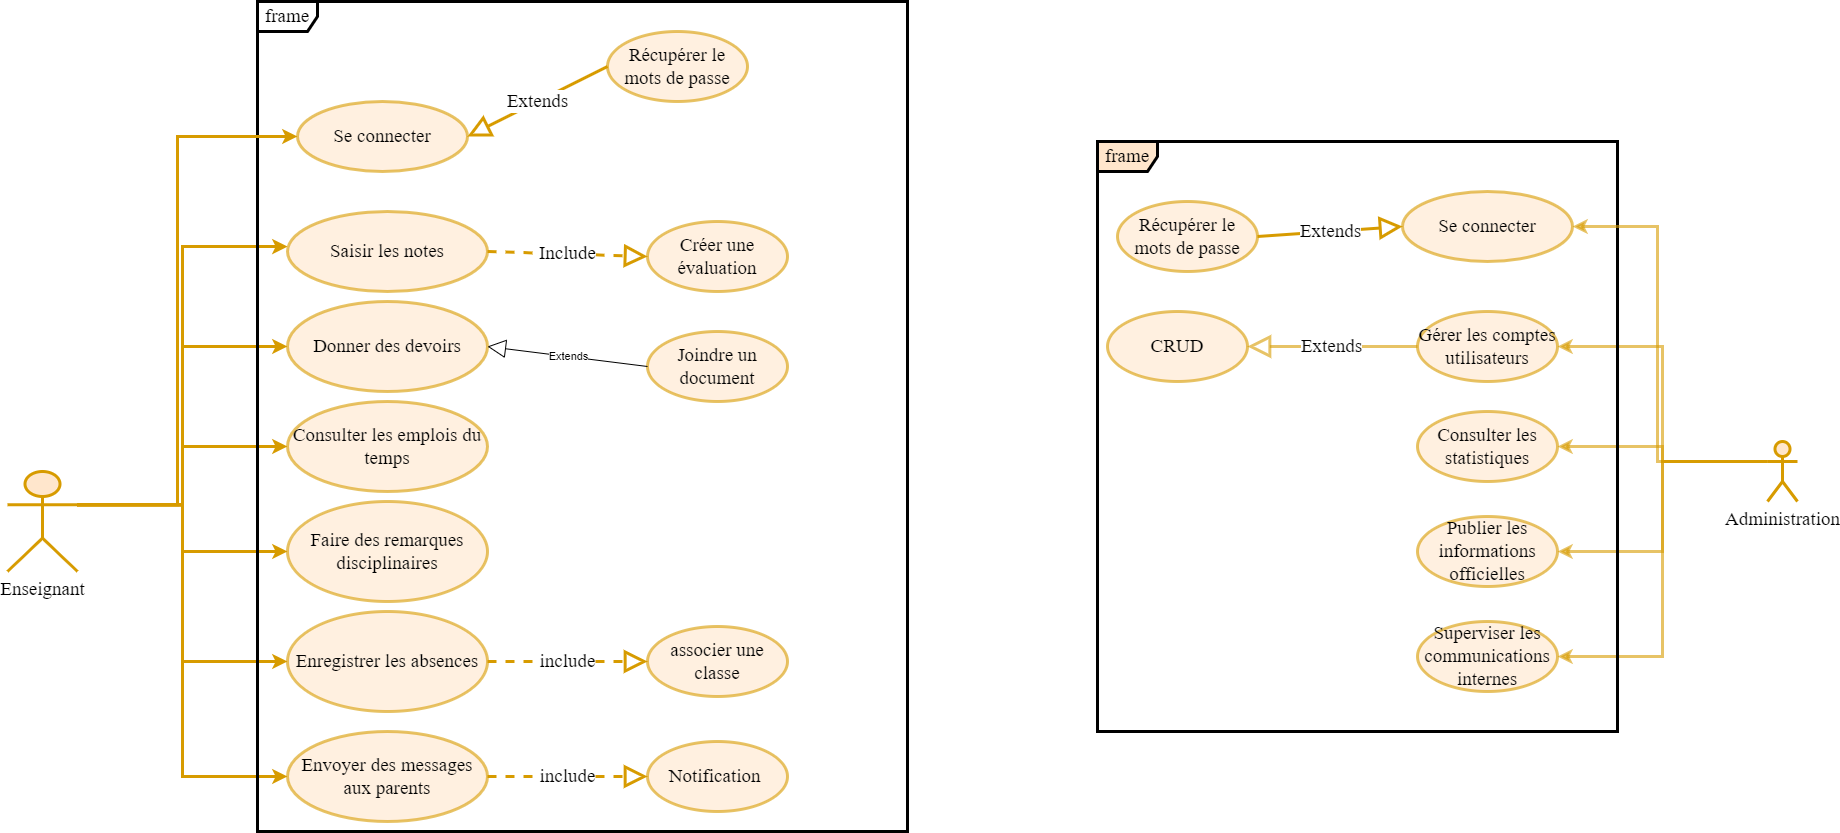

The diagram above was exported from draw.io. Its source (the exported page's mxGraphModel, read from the mxfile embedded in the PNG):
<mxGraphModel dx="1500" dy="887" grid="1" gridSize="10" guides="1" tooltips="1" connect="1" arrows="1" fold="1" page="1" pageScale="1" pageWidth="2500" pageHeight="2000" math="0" shadow="0">
  <root>
    <mxCell id="0" />
    <mxCell id="1" parent="0" />
    <mxCell id="B3ARm20cBtDG0ahiT5Ib-42" style="edgeStyle=orthogonalEdgeStyle;rounded=0;orthogonalLoop=1;jettySize=auto;html=1;exitX=0;exitY=0.3333333333333333;exitDx=0;exitDy=0;exitPerimeter=0;entryX=1;entryY=0.5;entryDx=0;entryDy=0;fillColor=#ffe6cc;strokeColor=#d79b00;strokeWidth=3;opacity=60;fontFamily=Times New Roman;fontSize=19;" edge="1" parent="1" source="B3ARm20cBtDG0ahiT5Ib-4" target="B3ARm20cBtDG0ahiT5Ib-39">
      <mxGeometry relative="1" as="geometry" />
    </mxCell>
    <mxCell id="B3ARm20cBtDG0ahiT5Ib-4" value="Administration" style="shape=umlActor;verticalLabelPosition=bottom;verticalAlign=top;html=1;fontSize=19;fontFamily=Times New Roman;fillColor=#ffe6cc;strokeColor=#d79b00;strokeWidth=3;" vertex="1" parent="1">
      <mxGeometry x="1970" y="650" width="30" height="60" as="geometry" />
    </mxCell>
    <mxCell id="B3ARm20cBtDG0ahiT5Ib-20" style="edgeStyle=orthogonalEdgeStyle;rounded=0;orthogonalLoop=1;jettySize=auto;html=1;exitX=1;exitY=0.3333333333333333;exitDx=0;exitDy=0;exitPerimeter=0;entryX=0;entryY=0.5;entryDx=0;entryDy=0;strokeWidth=3;fillColor=#ffe6cc;strokeColor=#d79b00;" edge="1" parent="1" source="B3ARm20cBtDG0ahiT5Ib-5" target="B3ARm20cBtDG0ahiT5Ib-6">
      <mxGeometry relative="1" as="geometry" />
    </mxCell>
    <mxCell id="B3ARm20cBtDG0ahiT5Ib-5" value="&lt;font face=&quot;Times New Roman&quot; style=&quot;font-size: 19px;&quot;&gt;Enseignant&lt;/font&gt;" style="shape=umlActor;verticalLabelPosition=bottom;verticalAlign=top;html=1;strokeWidth=3;fillColor=#ffe6cc;strokeColor=#d79b00;" vertex="1" parent="1">
      <mxGeometry x="210" y="680" width="70" height="100" as="geometry" />
    </mxCell>
    <mxCell id="B3ARm20cBtDG0ahiT5Ib-6" value="Consulter les emplois du temps" style="ellipse;whiteSpace=wrap;html=1;fontSize=19;fillColor=#ffe6cc;strokeColor=#d79b00;strokeWidth=3;opacity=60;fontFamily=Times New Roman;" vertex="1" parent="1">
      <mxGeometry x="490" y="610" width="200" height="90" as="geometry" />
    </mxCell>
    <mxCell id="B3ARm20cBtDG0ahiT5Ib-7" value="Faire des remarques disciplinaires" style="ellipse;whiteSpace=wrap;html=1;fontSize=19;fillColor=#ffe6cc;strokeColor=#d79b00;strokeWidth=3;opacity=60;fontFamily=Times New Roman;" vertex="1" parent="1">
      <mxGeometry x="490" y="710" width="200" height="100" as="geometry" />
    </mxCell>
    <mxCell id="B3ARm20cBtDG0ahiT5Ib-8" value="Donner des devoirs" style="ellipse;whiteSpace=wrap;html=1;fontSize=19;fillColor=#ffe6cc;strokeColor=#d79b00;strokeWidth=3;opacity=60;fontFamily=Times New Roman;" vertex="1" parent="1">
      <mxGeometry x="490" y="510" width="200" height="90" as="geometry" />
    </mxCell>
    <mxCell id="B3ARm20cBtDG0ahiT5Ib-9" value="Enregistrer les absences" style="ellipse;whiteSpace=wrap;html=1;fontSize=19;fillColor=#ffe6cc;strokeColor=#d79b00;strokeWidth=3;opacity=60;fontFamily=Times New Roman;" vertex="1" parent="1">
      <mxGeometry x="490" y="820" width="200" height="100" as="geometry" />
    </mxCell>
    <mxCell id="B3ARm20cBtDG0ahiT5Ib-10" value="Saisir les notes" style="ellipse;whiteSpace=wrap;html=1;fontSize=19;fillColor=#ffe6cc;strokeColor=#d79b00;strokeWidth=3;opacity=60;fontFamily=Times New Roman;" vertex="1" parent="1">
      <mxGeometry x="490" y="420" width="200" height="80" as="geometry" />
    </mxCell>
    <mxCell id="B3ARm20cBtDG0ahiT5Ib-11" value="Envoyer des messages aux parents" style="ellipse;whiteSpace=wrap;html=1;fontSize=19;fillColor=#ffe6cc;strokeColor=#d79b00;strokeWidth=3;opacity=60;fontFamily=Times New Roman;" vertex="1" parent="1">
      <mxGeometry x="490" y="940" width="200" height="90" as="geometry" />
    </mxCell>
    <mxCell id="B3ARm20cBtDG0ahiT5Ib-21" style="edgeStyle=orthogonalEdgeStyle;rounded=0;orthogonalLoop=1;jettySize=auto;html=1;exitX=1;exitY=0.3333333333333333;exitDx=0;exitDy=0;exitPerimeter=0;entryX=0;entryY=0.5;entryDx=0;entryDy=0;strokeWidth=3;fillColor=#ffe6cc;strokeColor=#d79b00;" edge="1" parent="1" source="B3ARm20cBtDG0ahiT5Ib-5" target="B3ARm20cBtDG0ahiT5Ib-7">
      <mxGeometry relative="1" as="geometry">
        <mxPoint x="410" y="703" as="sourcePoint" />
        <mxPoint x="530" y="650" as="targetPoint" />
      </mxGeometry>
    </mxCell>
    <mxCell id="B3ARm20cBtDG0ahiT5Ib-22" style="edgeStyle=orthogonalEdgeStyle;rounded=0;orthogonalLoop=1;jettySize=auto;html=1;exitX=1;exitY=0.3333333333333333;exitDx=0;exitDy=0;exitPerimeter=0;entryX=0;entryY=0.5;entryDx=0;entryDy=0;strokeWidth=3;fillColor=#ffe6cc;strokeColor=#d79b00;" edge="1" parent="1" source="B3ARm20cBtDG0ahiT5Ib-5" target="B3ARm20cBtDG0ahiT5Ib-8">
      <mxGeometry relative="1" as="geometry">
        <mxPoint x="420" y="713" as="sourcePoint" />
        <mxPoint x="540" y="660" as="targetPoint" />
      </mxGeometry>
    </mxCell>
    <mxCell id="B3ARm20cBtDG0ahiT5Ib-23" style="edgeStyle=orthogonalEdgeStyle;rounded=0;orthogonalLoop=1;jettySize=auto;html=1;exitX=1;exitY=0.3333333333333333;exitDx=0;exitDy=0;exitPerimeter=0;entryX=0;entryY=0.438;entryDx=0;entryDy=0;entryPerimeter=0;strokeWidth=3;fillColor=#ffe6cc;strokeColor=#d79b00;" edge="1" parent="1" source="B3ARm20cBtDG0ahiT5Ib-5" target="B3ARm20cBtDG0ahiT5Ib-10">
      <mxGeometry relative="1" as="geometry">
        <mxPoint x="430" y="723" as="sourcePoint" />
        <mxPoint x="550" y="670" as="targetPoint" />
      </mxGeometry>
    </mxCell>
    <mxCell id="B3ARm20cBtDG0ahiT5Ib-24" style="edgeStyle=orthogonalEdgeStyle;rounded=0;orthogonalLoop=1;jettySize=auto;html=1;exitX=1;exitY=0.3333333333333333;exitDx=0;exitDy=0;exitPerimeter=0;entryX=0;entryY=0.5;entryDx=0;entryDy=0;strokeWidth=3;fillColor=#ffe6cc;strokeColor=#d79b00;" edge="1" parent="1" source="B3ARm20cBtDG0ahiT5Ib-5" target="B3ARm20cBtDG0ahiT5Ib-9">
      <mxGeometry relative="1" as="geometry">
        <mxPoint x="440" y="733" as="sourcePoint" />
        <mxPoint x="560" y="680" as="targetPoint" />
      </mxGeometry>
    </mxCell>
    <mxCell id="B3ARm20cBtDG0ahiT5Ib-25" style="edgeStyle=orthogonalEdgeStyle;rounded=0;orthogonalLoop=1;jettySize=auto;html=1;exitX=1;exitY=0.3333333333333333;exitDx=0;exitDy=0;exitPerimeter=0;entryX=0;entryY=0.5;entryDx=0;entryDy=0;strokeWidth=3;fillColor=#ffe6cc;strokeColor=#d79b00;" edge="1" parent="1" source="B3ARm20cBtDG0ahiT5Ib-5" target="B3ARm20cBtDG0ahiT5Ib-11">
      <mxGeometry relative="1" as="geometry">
        <mxPoint x="450" y="743" as="sourcePoint" />
        <mxPoint x="570" y="690" as="targetPoint" />
      </mxGeometry>
    </mxCell>
    <mxCell id="B3ARm20cBtDG0ahiT5Ib-26" value="frame" style="shape=umlFrame;whiteSpace=wrap;html=1;pointerEvents=0;strokeWidth=3;fontFamily=Times New Roman;fontSize=19;" vertex="1" parent="1">
      <mxGeometry x="460" y="210" width="650" height="830" as="geometry" />
    </mxCell>
    <mxCell id="B3ARm20cBtDG0ahiT5Ib-28" value="Notification&amp;nbsp;" style="ellipse;whiteSpace=wrap;html=1;opacity=60;strokeWidth=3;fillColor=#ffe6cc;strokeColor=#d79b00;fontFamily=Times New Roman;fontSize=19;" vertex="1" parent="1">
      <mxGeometry x="850" y="950" width="140" height="70" as="geometry" />
    </mxCell>
    <mxCell id="B3ARm20cBtDG0ahiT5Ib-29" value="Joindre un document" style="ellipse;whiteSpace=wrap;html=1;fillColor=#ffe6cc;strokeColor=#d79b00;strokeWidth=3;opacity=60;fontFamily=Times New Roman;fontSize=19;" vertex="1" parent="1">
      <mxGeometry x="850" y="540" width="140" height="70" as="geometry" />
    </mxCell>
    <mxCell id="B3ARm20cBtDG0ahiT5Ib-30" value="associer une classe" style="ellipse;whiteSpace=wrap;html=1;fontFamily=Times New Roman;fontSize=19;fillColor=#ffe6cc;strokeColor=#d79b00;strokeWidth=3;opacity=60;" vertex="1" parent="1">
      <mxGeometry x="850" y="835" width="140" height="70" as="geometry" />
    </mxCell>
    <mxCell id="B3ARm20cBtDG0ahiT5Ib-31" value="Créer une évaluation" style="ellipse;whiteSpace=wrap;html=1;strokeWidth=3;fillColor=#ffe6cc;strokeColor=#d79b00;fontSize=19;fontFamily=Times New Roman;opacity=60;" vertex="1" parent="1">
      <mxGeometry x="850" y="430" width="140" height="70" as="geometry" />
    </mxCell>
    <mxCell id="B3ARm20cBtDG0ahiT5Ib-32" value="Include" style="endArrow=block;endSize=16;endFill=0;html=1;rounded=0;entryX=0;entryY=0.5;entryDx=0;entryDy=0;strokeWidth=3;fillColor=#ffe6cc;strokeColor=#d79b00;dashed=1;fontSize=19;fontFamily=Times New Roman;exitX=1;exitY=0.5;exitDx=0;exitDy=0;" edge="1" parent="1" source="B3ARm20cBtDG0ahiT5Ib-10" target="B3ARm20cBtDG0ahiT5Ib-31">
      <mxGeometry width="160" relative="1" as="geometry">
        <mxPoint x="710" y="610" as="sourcePoint" />
        <mxPoint x="870" y="610" as="targetPoint" />
      </mxGeometry>
    </mxCell>
    <mxCell id="B3ARm20cBtDG0ahiT5Ib-33" value="include" style="endArrow=block;endSize=16;endFill=0;html=1;rounded=0;exitX=1;exitY=0.5;exitDx=0;exitDy=0;entryX=0;entryY=0.5;entryDx=0;entryDy=0;fontFamily=Times New Roman;fontSize=19;fillColor=#ffe6cc;strokeColor=#d79b00;strokeWidth=3;dashed=1;" edge="1" parent="1" source="B3ARm20cBtDG0ahiT5Ib-11" target="B3ARm20cBtDG0ahiT5Ib-28">
      <mxGeometry width="160" relative="1" as="geometry">
        <mxPoint x="710" y="840" as="sourcePoint" />
        <mxPoint x="870" y="840" as="targetPoint" />
      </mxGeometry>
    </mxCell>
    <mxCell id="B3ARm20cBtDG0ahiT5Ib-34" value="include" style="endArrow=block;endSize=16;endFill=0;html=1;rounded=0;exitX=1;exitY=0.5;exitDx=0;exitDy=0;strokeWidth=3;dashed=1;fillColor=#ffe6cc;strokeColor=#d79b00;fontFamily=Times New Roman;fontSize=19;entryX=0;entryY=0.5;entryDx=0;entryDy=0;" edge="1" parent="1" source="B3ARm20cBtDG0ahiT5Ib-9" target="B3ARm20cBtDG0ahiT5Ib-30">
      <mxGeometry width="160" relative="1" as="geometry">
        <mxPoint x="710" y="730" as="sourcePoint" />
        <mxPoint x="870" y="730" as="targetPoint" />
      </mxGeometry>
    </mxCell>
    <mxCell id="B3ARm20cBtDG0ahiT5Ib-35" value="CRUD" style="ellipse;whiteSpace=wrap;html=1;fillColor=#ffe6cc;strokeColor=#d79b00;strokeWidth=3;opacity=60;fontFamily=Times New Roman;fontSize=19;" vertex="1" parent="1">
      <mxGeometry x="1310" y="520" width="140" height="70" as="geometry" />
    </mxCell>
    <mxCell id="B3ARm20cBtDG0ahiT5Ib-36" value="Superviser les communications internes" style="ellipse;whiteSpace=wrap;html=1;fillColor=#ffe6cc;strokeColor=#d79b00;strokeWidth=3;opacity=60;fontFamily=Times New Roman;fontSize=19;" vertex="1" parent="1">
      <mxGeometry x="1620" y="830" width="140" height="70" as="geometry" />
    </mxCell>
    <mxCell id="B3ARm20cBtDG0ahiT5Ib-37" value="Consulter les statistiques" style="ellipse;whiteSpace=wrap;html=1;fillColor=#ffe6cc;strokeColor=#d79b00;strokeWidth=3;opacity=60;fontFamily=Times New Roman;fontSize=19;" vertex="1" parent="1">
      <mxGeometry x="1620" y="620" width="140" height="70" as="geometry" />
    </mxCell>
    <mxCell id="B3ARm20cBtDG0ahiT5Ib-38" value="Publier les informations officielles" style="ellipse;whiteSpace=wrap;html=1;fillColor=#ffe6cc;strokeColor=#d79b00;strokeWidth=3;opacity=60;fontFamily=Times New Roman;fontSize=19;" vertex="1" parent="1">
      <mxGeometry x="1620" y="725" width="140" height="70" as="geometry" />
    </mxCell>
    <mxCell id="B3ARm20cBtDG0ahiT5Ib-39" value="Gérer les comptes utilisateurs" style="ellipse;whiteSpace=wrap;html=1;fillColor=#ffe6cc;strokeColor=#d79b00;strokeWidth=3;opacity=60;fontFamily=Times New Roman;fontSize=19;" vertex="1" parent="1">
      <mxGeometry x="1620" y="520" width="140" height="70" as="geometry" />
    </mxCell>
    <mxCell id="B3ARm20cBtDG0ahiT5Ib-40" value="Extends" style="endArrow=block;endSize=16;endFill=0;html=1;rounded=0;entryX=1;entryY=0.5;entryDx=0;entryDy=0;exitX=0;exitY=0.5;exitDx=0;exitDy=0;" edge="1" parent="1" source="B3ARm20cBtDG0ahiT5Ib-29" target="B3ARm20cBtDG0ahiT5Ib-8">
      <mxGeometry width="160" relative="1" as="geometry">
        <mxPoint x="780" y="570" as="sourcePoint" />
        <mxPoint x="940" y="570" as="targetPoint" />
      </mxGeometry>
    </mxCell>
    <mxCell id="B3ARm20cBtDG0ahiT5Ib-41" value="Extends" style="endArrow=block;endSize=16;endFill=0;html=1;rounded=0;exitX=0;exitY=0.5;exitDx=0;exitDy=0;entryX=1;entryY=0.5;entryDx=0;entryDy=0;fillColor=#ffe6cc;strokeColor=#d79b00;strokeWidth=3;opacity=60;fontFamily=Times New Roman;fontSize=19;" edge="1" parent="1" source="B3ARm20cBtDG0ahiT5Ib-39" target="B3ARm20cBtDG0ahiT5Ib-35">
      <mxGeometry width="160" relative="1" as="geometry">
        <mxPoint x="1600" y="740" as="sourcePoint" />
        <mxPoint x="1760" y="740" as="targetPoint" />
      </mxGeometry>
    </mxCell>
    <mxCell id="B3ARm20cBtDG0ahiT5Ib-43" style="edgeStyle=orthogonalEdgeStyle;rounded=0;orthogonalLoop=1;jettySize=auto;html=1;exitX=0;exitY=0.3333333333333333;exitDx=0;exitDy=0;exitPerimeter=0;entryX=1;entryY=0.5;entryDx=0;entryDy=0;fillColor=#ffe6cc;strokeColor=#d79b00;strokeWidth=3;opacity=60;fontFamily=Times New Roman;fontSize=19;" edge="1" parent="1" source="B3ARm20cBtDG0ahiT5Ib-4" target="B3ARm20cBtDG0ahiT5Ib-37">
      <mxGeometry relative="1" as="geometry">
        <mxPoint x="1980" y="680" as="sourcePoint" />
        <mxPoint x="1770" y="565" as="targetPoint" />
      </mxGeometry>
    </mxCell>
    <mxCell id="B3ARm20cBtDG0ahiT5Ib-44" style="edgeStyle=orthogonalEdgeStyle;rounded=0;orthogonalLoop=1;jettySize=auto;html=1;exitX=0;exitY=0.3333333333333333;exitDx=0;exitDy=0;exitPerimeter=0;entryX=1;entryY=0.5;entryDx=0;entryDy=0;fillColor=#ffe6cc;strokeColor=#d79b00;strokeWidth=3;opacity=60;fontFamily=Times New Roman;fontSize=19;" edge="1" parent="1" source="B3ARm20cBtDG0ahiT5Ib-4" target="B3ARm20cBtDG0ahiT5Ib-38">
      <mxGeometry relative="1" as="geometry">
        <mxPoint x="1990" y="690" as="sourcePoint" />
        <mxPoint x="1780" y="575" as="targetPoint" />
      </mxGeometry>
    </mxCell>
    <mxCell id="B3ARm20cBtDG0ahiT5Ib-45" style="edgeStyle=orthogonalEdgeStyle;rounded=0;orthogonalLoop=1;jettySize=auto;html=1;exitX=0;exitY=0.3333333333333333;exitDx=0;exitDy=0;exitPerimeter=0;entryX=1;entryY=0.5;entryDx=0;entryDy=0;fillColor=#ffe6cc;strokeColor=#d79b00;strokeWidth=3;opacity=60;fontFamily=Times New Roman;fontSize=19;" edge="1" parent="1" source="B3ARm20cBtDG0ahiT5Ib-4" target="B3ARm20cBtDG0ahiT5Ib-36">
      <mxGeometry relative="1" as="geometry">
        <mxPoint x="2000" y="700" as="sourcePoint" />
        <mxPoint x="1790" y="585" as="targetPoint" />
      </mxGeometry>
    </mxCell>
    <mxCell id="B3ARm20cBtDG0ahiT5Ib-46" value="frame" style="shape=umlFrame;whiteSpace=wrap;html=1;pointerEvents=0;fillColor=#ffe6cc;strokeColor=#000000;strokeWidth=3;fontFamily=Times New Roman;fontSize=19;" vertex="1" parent="1">
      <mxGeometry x="1300" y="350" width="520" height="590" as="geometry" />
    </mxCell>
    <mxCell id="hONCUTMSEjrqCSwiYOm1-1" value="Se connecter" style="ellipse;whiteSpace=wrap;html=1;fontFamily=Times New Roman;fontSize=19;strokeWidth=3;fillColor=#ffe6cc;strokeColor=#d79b00;opacity=60;" vertex="1" parent="1">
      <mxGeometry x="500" y="310" width="170" height="70" as="geometry" />
    </mxCell>
    <mxCell id="hONCUTMSEjrqCSwiYOm1-2" value="Récupérer le mots de passe" style="ellipse;whiteSpace=wrap;html=1;fontFamily=Times New Roman;fontSize=19;strokeWidth=3;fillColor=#ffe6cc;strokeColor=#d79b00;opacity=60;" vertex="1" parent="1">
      <mxGeometry x="810" y="240" width="140" height="70" as="geometry" />
    </mxCell>
    <mxCell id="hONCUTMSEjrqCSwiYOm1-3" value="Extends" style="endArrow=block;endSize=16;endFill=0;html=1;rounded=0;exitX=0;exitY=0.5;exitDx=0;exitDy=0;entryX=1;entryY=0.5;entryDx=0;entryDy=0;fontFamily=Times New Roman;fontSize=19;strokeWidth=3;fillColor=#ffe6cc;strokeColor=#d79b00;" edge="1" parent="1" source="hONCUTMSEjrqCSwiYOm1-2" target="hONCUTMSEjrqCSwiYOm1-1">
      <mxGeometry width="160" relative="1" as="geometry">
        <mxPoint x="610" y="490" as="sourcePoint" />
        <mxPoint x="770" y="490" as="targetPoint" />
      </mxGeometry>
    </mxCell>
    <mxCell id="hONCUTMSEjrqCSwiYOm1-5" style="edgeStyle=orthogonalEdgeStyle;rounded=0;orthogonalLoop=1;jettySize=auto;html=1;exitX=1;exitY=0.3333333333333333;exitDx=0;exitDy=0;exitPerimeter=0;entryX=0;entryY=0.5;entryDx=0;entryDy=0;strokeWidth=3;fillColor=#ffe6cc;strokeColor=#d79b00;" edge="1" parent="1" source="B3ARm20cBtDG0ahiT5Ib-5" target="hONCUTMSEjrqCSwiYOm1-1">
      <mxGeometry relative="1" as="geometry">
        <mxPoint x="290" y="723" as="sourcePoint" />
        <mxPoint x="500" y="465" as="targetPoint" />
        <Array as="points">
          <mxPoint x="380" y="713" />
          <mxPoint x="380" y="345" />
        </Array>
      </mxGeometry>
    </mxCell>
    <mxCell id="hONCUTMSEjrqCSwiYOm1-6" value="Se connecter" style="ellipse;whiteSpace=wrap;html=1;fontFamily=Times New Roman;fontSize=19;strokeWidth=3;fillColor=#ffe6cc;strokeColor=#d79b00;opacity=60;" vertex="1" parent="1">
      <mxGeometry x="1605" y="400" width="170" height="70" as="geometry" />
    </mxCell>
    <mxCell id="hONCUTMSEjrqCSwiYOm1-7" value="Récupérer le mots de passe" style="ellipse;whiteSpace=wrap;html=1;fontFamily=Times New Roman;fontSize=19;strokeWidth=3;fillColor=#ffe6cc;strokeColor=#d79b00;opacity=60;" vertex="1" parent="1">
      <mxGeometry x="1320" y="410" width="140" height="70" as="geometry" />
    </mxCell>
    <mxCell id="hONCUTMSEjrqCSwiYOm1-8" value="Extends" style="endArrow=block;endSize=16;endFill=0;html=1;rounded=0;exitX=1;exitY=0.5;exitDx=0;exitDy=0;entryX=0;entryY=0.5;entryDx=0;entryDy=0;fontFamily=Times New Roman;fontSize=19;strokeWidth=3;fillColor=#ffe6cc;strokeColor=#d79b00;" edge="1" parent="1" source="hONCUTMSEjrqCSwiYOm1-7" target="hONCUTMSEjrqCSwiYOm1-6">
      <mxGeometry width="160" relative="1" as="geometry">
        <mxPoint x="1210" y="940" as="sourcePoint" />
        <mxPoint x="1370" y="940" as="targetPoint" />
      </mxGeometry>
    </mxCell>
    <mxCell id="hONCUTMSEjrqCSwiYOm1-9" style="edgeStyle=orthogonalEdgeStyle;rounded=0;orthogonalLoop=1;jettySize=auto;html=1;exitX=0;exitY=0.3333333333333333;exitDx=0;exitDy=0;exitPerimeter=0;fillColor=#ffe6cc;strokeColor=#d79b00;strokeWidth=3;opacity=60;fontFamily=Times New Roman;fontSize=19;entryX=1;entryY=0.5;entryDx=0;entryDy=0;" edge="1" parent="1" source="B3ARm20cBtDG0ahiT5Ib-4" target="hONCUTMSEjrqCSwiYOm1-6">
      <mxGeometry relative="1" as="geometry">
        <mxPoint x="1980" y="680" as="sourcePoint" />
        <mxPoint x="1770" y="565" as="targetPoint" />
        <Array as="points">
          <mxPoint x="1860" y="670" />
          <mxPoint x="1860" y="435" />
        </Array>
      </mxGeometry>
    </mxCell>
  </root>
</mxGraphModel>